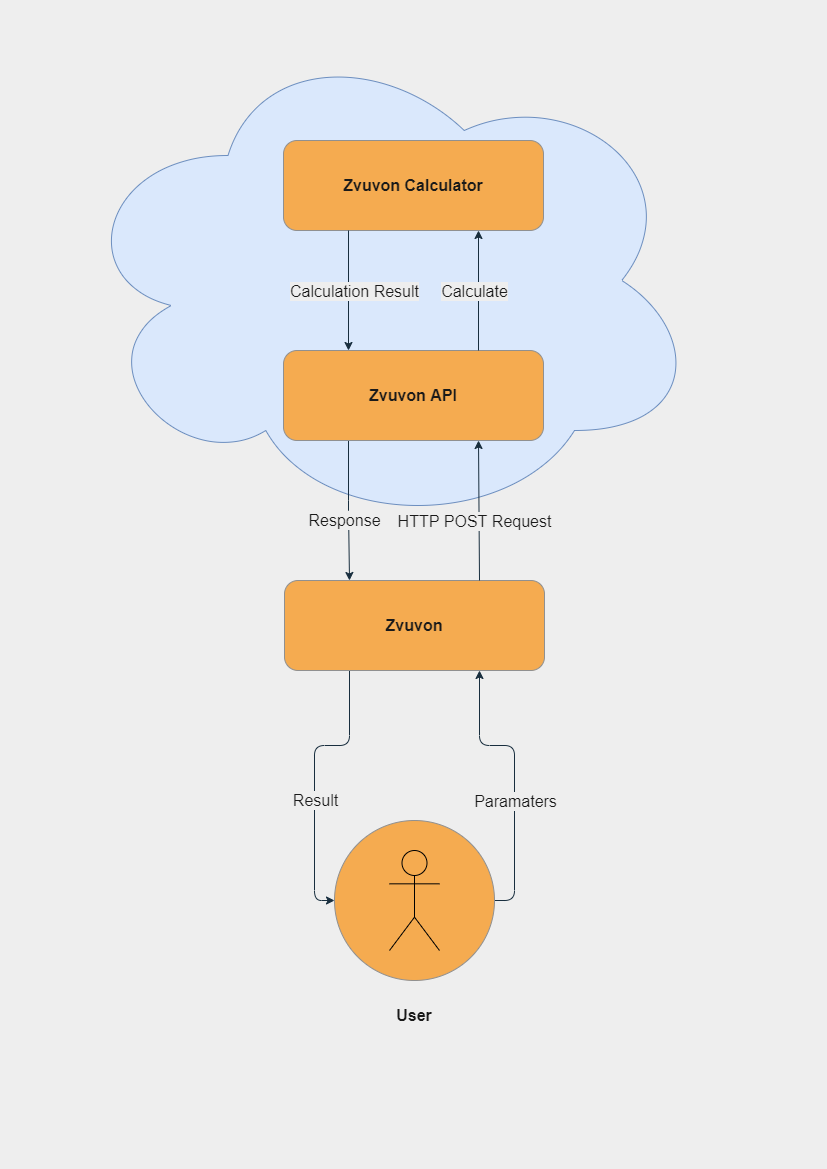

The diagram above was exported from draw.io. Its source (the exported page's mxGraphModel, read from the mxfile embedded in the PNG):
<mxGraphModel dx="1938" dy="1011" grid="1" gridSize="10" guides="1" tooltips="1" connect="1" arrows="1" fold="1" page="1" pageScale="1" pageWidth="827" pageHeight="1169" background="#EEEEEE" math="0" shadow="0">
  <root>
    <mxCell id="0" />
    <mxCell id="1" parent="0" />
    <mxCell id="lrQvC4PQ5FJ2dijgtTam-2" value="" style="ellipse;shape=cloud;whiteSpace=wrap;html=1;fillColor=#dae8fc;strokeColor=#6c8ebf;" vertex="1" parent="1">
      <mxGeometry x="70" y="30" width="630" height="500" as="geometry" />
    </mxCell>
    <mxCell id="aI8R4uLvAXKqK6bejhma-1" value="&lt;font style=&quot;font-size: 16px;&quot;&gt;&lt;b&gt;Zvuvon Calculator&lt;/b&gt;&lt;/font&gt;" style="rounded=1;whiteSpace=wrap;html=1;fillColor=#F5AB50;strokeColor=#909090;fontColor=#1A1A1A;" parent="1" vertex="1">
      <mxGeometry x="283" y="140" width="260" height="90" as="geometry" />
    </mxCell>
    <mxCell id="aI8R4uLvAXKqK6bejhma-23" style="edgeStyle=orthogonalEdgeStyle;rounded=1;orthogonalLoop=1;jettySize=auto;html=1;exitX=0.25;exitY=1;exitDx=0;exitDy=0;entryX=0.25;entryY=0;entryDx=0;entryDy=0;fontSize=16;labelBackgroundColor=#EEEEEE;strokeColor=#182E3E;fontColor=#1A1A1A;" parent="1" source="aI8R4uLvAXKqK6bejhma-3" target="aI8R4uLvAXKqK6bejhma-4" edge="1">
      <mxGeometry relative="1" as="geometry" />
    </mxCell>
    <mxCell id="aI8R4uLvAXKqK6bejhma-24" value="Response" style="edgeLabel;html=1;align=center;verticalAlign=middle;resizable=0;points=[];fontSize=16;rounded=1;labelBackgroundColor=#EEEEEE;fontColor=#1A1A1A;" parent="aI8R4uLvAXKqK6bejhma-23" vertex="1" connectable="0">
      <mxGeometry x="-0.16" y="-3" relative="1" as="geometry">
        <mxPoint x="-2" y="21" as="offset" />
      </mxGeometry>
    </mxCell>
    <mxCell id="aI8R4uLvAXKqK6bejhma-3" value="&lt;font style=&quot;font-size: 16px;&quot;&gt;&lt;b&gt;Zvuvon API&lt;br&gt;&lt;/b&gt;&lt;/font&gt;" style="rounded=1;whiteSpace=wrap;html=1;fillColor=#F5AB50;strokeColor=#909090;fontColor=#1A1A1A;" parent="1" vertex="1">
      <mxGeometry x="283" y="350" width="260" height="90" as="geometry" />
    </mxCell>
    <mxCell id="aI8R4uLvAXKqK6bejhma-27" style="edgeStyle=orthogonalEdgeStyle;rounded=1;orthogonalLoop=1;jettySize=auto;html=1;exitX=0.25;exitY=1;exitDx=0;exitDy=0;entryX=0;entryY=0.5;entryDx=0;entryDy=0;fontSize=16;labelBackgroundColor=#EEEEEE;strokeColor=#182E3E;fontColor=#1A1A1A;" parent="1" source="aI8R4uLvAXKqK6bejhma-4" target="aI8R4uLvAXKqK6bejhma-18" edge="1">
      <mxGeometry relative="1" as="geometry" />
    </mxCell>
    <mxCell id="aI8R4uLvAXKqK6bejhma-28" value="Result" style="edgeLabel;html=1;align=center;verticalAlign=middle;resizable=0;points=[];fontSize=16;rounded=1;labelBackgroundColor=#EEEEEE;fontColor=#1A1A1A;" parent="aI8R4uLvAXKqK6bejhma-27" vertex="1" connectable="0">
      <mxGeometry x="0.106" y="-3" relative="1" as="geometry">
        <mxPoint x="3" y="7" as="offset" />
      </mxGeometry>
    </mxCell>
    <mxCell id="aI8R4uLvAXKqK6bejhma-4" value="&lt;font style=&quot;font-size: 16px;&quot;&gt;&lt;b&gt;Zvuvon&lt;br&gt;&lt;/b&gt;&lt;/font&gt;" style="rounded=1;whiteSpace=wrap;html=1;fillColor=#F5AB50;strokeColor=#909090;fontColor=#1A1A1A;" parent="1" vertex="1">
      <mxGeometry x="284" y="580" width="260" height="90" as="geometry" />
    </mxCell>
    <mxCell id="aI8R4uLvAXKqK6bejhma-9" value="" style="endArrow=classic;html=1;rounded=1;fontSize=16;entryX=0.75;entryY=1;entryDx=0;entryDy=0;exitX=0.75;exitY=0;exitDx=0;exitDy=0;labelBackgroundColor=#EEEEEE;strokeColor=#182E3E;fontColor=#1A1A1A;" parent="1" source="aI8R4uLvAXKqK6bejhma-3" target="aI8R4uLvAXKqK6bejhma-1" edge="1">
      <mxGeometry width="50" height="50" relative="1" as="geometry">
        <mxPoint x="433" y="290" as="sourcePoint" />
        <mxPoint x="483" y="240" as="targetPoint" />
      </mxGeometry>
    </mxCell>
    <mxCell id="aI8R4uLvAXKqK6bejhma-11" value="Calculate" style="edgeLabel;html=1;align=center;verticalAlign=middle;resizable=0;points=[];fontSize=16;rounded=1;labelBackgroundColor=#EEEEEE;fontColor=#1A1A1A;" parent="aI8R4uLvAXKqK6bejhma-9" vertex="1" connectable="0">
      <mxGeometry x="0.1667" y="-2" relative="1" as="geometry">
        <mxPoint x="-7" y="10" as="offset" />
      </mxGeometry>
    </mxCell>
    <mxCell id="aI8R4uLvAXKqK6bejhma-10" value="" style="endArrow=classic;html=1;rounded=1;fontSize=16;entryX=0.25;entryY=0;entryDx=0;entryDy=0;exitX=0.25;exitY=1;exitDx=0;exitDy=0;labelBackgroundColor=#EEEEEE;strokeColor=#182E3E;fontColor=#1A1A1A;" parent="1" source="aI8R4uLvAXKqK6bejhma-1" target="aI8R4uLvAXKqK6bejhma-3" edge="1">
      <mxGeometry width="50" height="50" relative="1" as="geometry">
        <mxPoint x="293" y="280" as="sourcePoint" />
        <mxPoint x="343" y="230" as="targetPoint" />
      </mxGeometry>
    </mxCell>
    <mxCell id="aI8R4uLvAXKqK6bejhma-12" value="Calculation Result" style="edgeLabel;html=1;align=center;verticalAlign=middle;resizable=0;points=[];fontSize=16;rounded=1;labelBackgroundColor=#EEEEEE;fontColor=#1A1A1A;" parent="aI8R4uLvAXKqK6bejhma-10" vertex="1" connectable="0">
      <mxGeometry x="-0.2167" relative="1" as="geometry">
        <mxPoint x="5" y="13" as="offset" />
      </mxGeometry>
    </mxCell>
    <mxCell id="aI8R4uLvAXKqK6bejhma-13" value="" style="endArrow=classic;html=1;rounded=1;fontSize=16;entryX=0.75;entryY=1;entryDx=0;entryDy=0;exitX=0.75;exitY=0;exitDx=0;exitDy=0;labelBackgroundColor=#EEEEEE;strokeColor=#182E3E;fontColor=#1A1A1A;" parent="1" source="aI8R4uLvAXKqK6bejhma-4" target="aI8R4uLvAXKqK6bejhma-3" edge="1">
      <mxGeometry width="50" height="50" relative="1" as="geometry">
        <mxPoint x="489" y="570" as="sourcePoint" />
        <mxPoint x="489" y="450" as="targetPoint" />
      </mxGeometry>
    </mxCell>
    <mxCell id="aI8R4uLvAXKqK6bejhma-14" value="HTTP POST Request" style="edgeLabel;html=1;align=center;verticalAlign=middle;resizable=0;points=[];fontSize=16;rounded=1;labelBackgroundColor=#EEEEEE;fontColor=#1A1A1A;" parent="aI8R4uLvAXKqK6bejhma-13" vertex="1" connectable="0">
      <mxGeometry x="0.1667" y="-2" relative="1" as="geometry">
        <mxPoint x="-7" y="22" as="offset" />
      </mxGeometry>
    </mxCell>
    <mxCell id="aI8R4uLvAXKqK6bejhma-25" style="edgeStyle=orthogonalEdgeStyle;rounded=1;orthogonalLoop=1;jettySize=auto;html=1;entryX=0.75;entryY=1;entryDx=0;entryDy=0;fontSize=16;exitX=1;exitY=0.5;exitDx=0;exitDy=0;labelBackgroundColor=#EEEEEE;strokeColor=#182E3E;fontColor=#1A1A1A;" parent="1" source="aI8R4uLvAXKqK6bejhma-18" target="aI8R4uLvAXKqK6bejhma-4" edge="1">
      <mxGeometry relative="1" as="geometry" />
    </mxCell>
    <mxCell id="aI8R4uLvAXKqK6bejhma-26" value="Paramaters" style="edgeLabel;html=1;align=center;verticalAlign=middle;resizable=0;points=[];fontSize=16;rounded=1;labelBackgroundColor=#EEEEEE;fontColor=#1A1A1A;" parent="aI8R4uLvAXKqK6bejhma-25" vertex="1" connectable="0">
      <mxGeometry x="0.3247" y="-2" relative="1" as="geometry">
        <mxPoint x="14" y="57" as="offset" />
      </mxGeometry>
    </mxCell>
    <mxCell id="aI8R4uLvAXKqK6bejhma-18" value="" style="ellipse;whiteSpace=wrap;html=1;aspect=fixed;fontSize=16;rounded=1;fillColor=#F5AB50;strokeColor=#909090;fontColor=#1A1A1A;" parent="1" vertex="1">
      <mxGeometry x="334" y="820" width="160" height="160" as="geometry" />
    </mxCell>
    <mxCell id="aI8R4uLvAXKqK6bejhma-19" value="" style="shape=umlActor;verticalLabelPosition=bottom;verticalAlign=top;html=1;outlineConnect=0;fontSize=16;rounded=1;fillColor=none;" parent="1" vertex="1">
      <mxGeometry x="389" y="850" width="50" height="100" as="geometry" />
    </mxCell>
    <mxCell id="aI8R4uLvAXKqK6bejhma-22" value="&lt;b&gt;User&lt;/b&gt;" style="text;html=1;strokeColor=none;fillColor=none;align=center;verticalAlign=middle;whiteSpace=wrap;rounded=1;fontSize=16;fontColor=#1A1A1A;" parent="1" vertex="1">
      <mxGeometry x="384" y="1000" width="60" height="30" as="geometry" />
    </mxCell>
  </root>
</mxGraphModel>